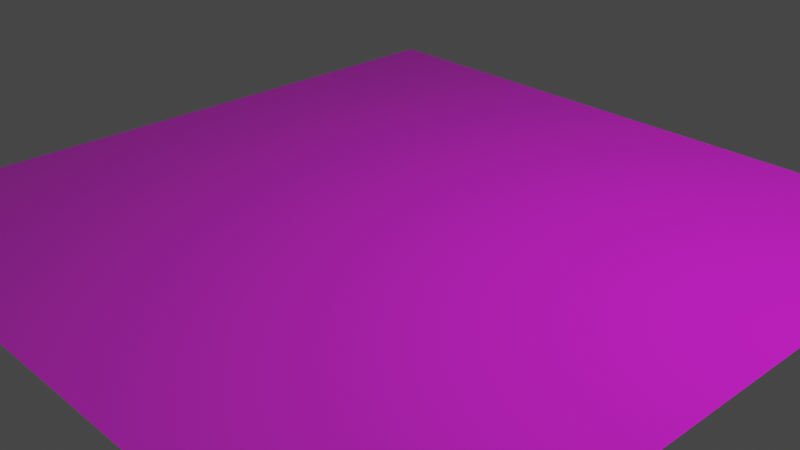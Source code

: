 # Source: waterAttempt3.blend  (saved by Blender 2.93.21; exported with 4.5.12 LTS)
import bpy
from mathutils import Matrix  # noqa: F401  (used for matrix-valued properties, if any)

bpy.ops.wm.read_factory_settings(use_empty=True)
scene = bpy.context.scene
scene.name = 'Scene'

# ---- collections
col_collection = bpy.data.collections.new('Collection'); scene.collection.children.link(col_collection)

# ---- images (referenced by path relative to the original .blend; pixels are not part of the script)
import os
ASSET_DIR = os.environ.get("B2B_ASSET_DIR", "")  # directory of the original .blend (textures are referenced by path, not embedded)
HERE = os.path.dirname(os.path.abspath(__file__))  # packed textures are extracted next to this script under _unpacked/

def load_image(name, relpath, width, height, colorspace="sRGB"):
    """Load a texture the original file referenced (path relative to the .blend, or extracted next to this script)."""
    p = next((c for c in (os.path.join(HERE, relpath), os.path.join(ASSET_DIR, relpath)) if relpath and os.path.exists(c)), "")
    if p:
        img = bpy.data.images.load(p, check_existing=True)
        img.name = name
    else:  # same state as the original file: an image datablock whose file is absent (Cycles renders it pink)
        img = bpy.data.images.new(name, width, height)
        img.source = "FILE"
        img.filepath = "//" + (relpath or name)
    img.colorspace_settings.name = colorspace
    return img
img_watertexture_png = load_image('waterTexture.png', 'waterTexture.png', 1024, 1024, 'sRGB')

# ---- materials (node trees are filled in below, after node groups)
mat_material_001 = bpy.data.materials.new('Material.001')
mat_material_001.use_transparent_shadow = False

# ---- material node trees
mat_material_001.use_nodes = True; mat_material_001.node_tree.nodes.clear()
_N = mat_material_001.node_tree.nodes; _L = mat_material_001.node_tree.links
n0 = _N.new('ShaderNodeOutputMaterial'); n0.name = 'Material Output'; n0.location = (300, 300)
n1 = _N.new('ShaderNodeBsdfPrincipled'); n1.name = 'Principled BSDF'; n1.location = (10, 300)
n1.distribution = 'GGX'
n1.subsurface_method = 'BURLEY'
n1.inputs[2].default_value = 1.0
n1.inputs[3].default_value = 1.45
n1.inputs[4].default_value = 0.7318
n1.inputs[13].default_value = 0.0
n1.inputs[27].default_value = (0.0, 0.0, 0.0, 1.0)
n1.inputs[28].default_value = 1.0
n2 = _N.new('ShaderNodeMapping'); n2.name = 'Mapping'; n2.location = (-563, 220)
n2.width = 240
n3 = _N.new('ShaderNodeTexCoord'); n3.name = 'Texture Coordinate'; n3.location = (-763, 203)
n4 = _N.new('ShaderNodeTexImage'); n4.name = 'Image Texture'; n4.location = (-263, 191)
n4.image = img_watertexture_png
n4.interpolation = 'Closest'
_L.new(n1.outputs[0], n0.inputs[0])
_L.new(n4.outputs[0], n1.inputs[0])
_L.new(n2.outputs[0], n4.inputs[0])
_L.new(n3.outputs[2], n2.inputs[0])
n0.is_active_output = True

# ---- world
world_world = bpy.data.worlds.new('World'); scene.world = world_world
world_world.use_nodes = True; world_world.node_tree.nodes.clear()
_N = world_world.node_tree.nodes; _L = world_world.node_tree.links
n0 = _N.new('ShaderNodeOutputWorld'); n0.name = 'World Output'; n0.location = (300, 300)
n1 = _N.new('ShaderNodeBackground'); n1.name = 'Background'; n1.location = (10, 300)
n1.inputs[0].default_value = (0.05088, 0.05088, 0.05088, 1.0)
_L.new(n1.outputs[0], n0.inputs[0])
n0.is_active_output = True
world_world.color = (0.05088, 0.05088, 0.05088)
world_world.use_sun_shadow = False
world_world.sun_shadow_jitter_overblur = 0.0

# ---- cameras
cam_camera = bpy.data.cameras.new('Camera')
cam_camera.clip_end = 100.0
cam_camera.ortho_scale = 7.314

# ---- lights
light_light = bpy.data.lights.new('Light', 'POINT')
light_light.transmission_factor = 0.0
light_light.energy = 1000.0
light_light.shadow_soft_size = 0.1
light_light.shadow_maximum_resolution = 0.006
light_light.use_absolute_resolution = True

# ---- meshes
me_plane = bpy.data.meshes.new('Plane')
me_plane.from_pydata([(-4.0, -4.0, 0.0), (4.0, -4.0, 0.0), (-4.0, 4.0, 0.0), (4.0, 4.0, 0.0), (0.0, -4.0, 0.0), (0.0, 4.0, 0.0), (-2.0, 4.0, 0.0), (-2.0, -4.0, 0.0), (2.0, -4.0, 0.0), (2.0, 4.0, 0.0), (-1.0, -4.0, 0.0), (-1.0, 4.0, 0.0), (-3.0, 4.0, 0.0), (-3.0, -4.0, 0.0), (1.0, 4.0, 0.0), (1.0, -4.0, 0.0), (3.0, -4.0, 0.0), (3.0, 4.0, 0.0), (-4.0, 0.0, 0.0), (4.0, 0.0, 0.0), (0.0, 0.0, 0.0), (-2.0, 0.0, 0.0), (2.0, 0.0, 0.0), (-1.0, 0.0, 0.0), (-3.0, 0.0, 0.0), (1.0, 0.0, 0.0), (3.0, 0.0, 0.0), (4.0, 2.0, 0.0), (0.0, 2.0, 0.0), (-2.0, 2.0, 0.0), (2.0, 2.0, 0.0), (-1.0, 2.0, 0.0), (-3.0, 2.0, 0.0), (1.0, 2.0, 0.0), (3.0, 2.0, 0.0), (-4.0, 2.0, 0.0), (-4.0, -2.0, 0.0), (4.0, -2.0, 0.0), (0.0, -2.0, 0.0), (-2.0, -2.0, 0.0), (2.0, -2.0, 0.0), (-1.0, -2.0, 0.0), (-3.0, -2.0, 0.0), (1.0, -2.0, 0.0), (3.0, -2.0, 0.0), (-4.0, 1.0, 0.0), (4.0, 1.0, 0.0), (0.0, 1.0, 0.0), (-2.0, 1.0, 0.0), (2.0, 1.0, 0.0), (-1.0, 1.0, 0.0), (-3.0, 1.0, 0.0), (1.0, 1.0, 0.0), (3.0, 1.0, 0.0), (4.0, 3.0, 0.0), (0.0, 3.0, 0.0), (-2.0, 3.0, 0.0), (2.0, 3.0, 0.0), (-1.0, 3.0, 0.0), (-3.0, 3.0, 0.0), (1.0, 3.0, 0.0), (3.0, 3.0, 0.0), (-4.0, 3.0, 0.0), (4.0, -1.0, 0.0), (0.0, -1.0, 0.0), (-2.0, -1.0, 0.0), (2.0, -1.0, 0.0), (-1.0, -1.0, 0.0), (-3.0, -1.0, 0.0), (1.0, -1.0, 0.0), (3.0, -1.0, 0.0), (-4.0, -1.0, 0.0), (-4.0, -3.0, 0.0), (4.0, -3.0, 0.0), (0.0, -3.0, 0.0), (-2.0, -3.0, 0.0), (2.0, -3.0, 0.0), (-1.0, -3.0, 0.0), (-3.0, -3.0, 0.0), (1.0, -3.0, 0.0), (3.0, -3.0, 0.0)], [], [(61, 54, 3, 17), (58, 55, 5, 11), (59, 56, 6, 12), (60, 57, 9, 14), (56, 58, 11, 6), (62, 59, 12, 2), (55, 60, 14, 5), (57, 61, 17, 9), (66, 70, 26, 22), (64, 69, 25, 20), (71, 68, 24, 18), (65, 67, 23, 21), (69, 66, 22, 25), (68, 65, 21, 24), (67, 64, 20, 23), (70, 63, 19, 26), (49, 53, 34, 30), (47, 52, 33, 28), (45, 51, 32, 35), (48, 50, 31, 29), (52, 49, 30, 33), (51, 48, 29, 32), (50, 47, 28, 31), (53, 46, 27, 34), (80, 73, 37, 44), (77, 74, 38, 41), (78, 75, 39, 42), (79, 76, 40, 43), (75, 77, 41, 39), (72, 78, 42, 36), (74, 79, 43, 38), (76, 80, 44, 40), (26, 19, 46, 53), (23, 20, 47, 50), (24, 21, 48, 51), (25, 22, 49, 52), (21, 23, 50, 48), (18, 24, 51, 45), (20, 25, 52, 47), (22, 26, 53, 49), (30, 34, 61, 57), (28, 33, 60, 55), (35, 32, 59, 62), (29, 31, 58, 56), (33, 30, 57, 60), (32, 29, 56, 59), (31, 28, 55, 58), (34, 27, 54, 61), (44, 37, 63, 70), (41, 38, 64, 67), (42, 39, 65, 68), (43, 40, 66, 69), (39, 41, 67, 65), (36, 42, 68, 71), (38, 43, 69, 64), (40, 44, 70, 66), (8, 16, 80, 76), (4, 15, 79, 74), (0, 13, 78, 72), (7, 10, 77, 75), (15, 8, 76, 79), (13, 7, 75, 78), (10, 4, 74, 77), (16, 1, 73, 80)])
_uv = me_plane.uv_layers.new(name='UVMap')
_uv.uv.foreach_set('vector', [0.875, 0.875, 1.0, 0.875, 1.0, 1.0, 0.875, 1.0, 0.375, 0.875, 0.5, 0.875, 0.5, 1.0, 0.375, 1.0, 0.125, 0.875, 0.25, 0.875, 0.25, 1.0, 0.125, 1.0, 0.625, 0.875, 0.75, 0.875, 0.75, 1.0, 0.625, 1.0, 0.25, 0.875, 0.375, 0.875, 0.375, 1.0, 0.25, 1.0, 0.0, 0.875, 0.125, 0.875, 0.125, 1.0, 0.0, 1.0, 0.5, 0.875, 0.625, 0.875, 0.625, 1.0, 0.5, 1.0, 0.75, 0.875, 0.875, 0.875, 0.875, 1.0, 0.75, 1.0, 0.75, 0.375, 0.875, 0.375, 0.875, 0.5, 0.75, 0.5, 0.5, 0.375, 0.625, 0.375, 0.625, 0.5, 0.5, 0.5, 0.0, 0.375, 0.125, 0.375, 0.125, 0.5, 0.0, 0.5, 0.25, 0.375, 0.375, 0.375, 0.375, 0.5, 0.25, 0.5, 0.625, 0.375, 0.75, 0.375, 0.75, 0.5, 0.625, 0.5, 0.125, 0.375, 0.25, 0.375, 0.25, 0.5, 0.125, 0.5, 0.375, 0.375, 0.5, 0.375, 0.5, 0.5, 0.375, 0.5, 0.875, 0.375, 1.0, 0.375, 1.0, 0.5, 0.875, 0.5, 0.75, 0.625, 0.875, 0.625, 0.875, 0.75, 0.75, 0.75, 0.5, 0.625, 0.625, 0.625, 0.625, 0.75, 0.5, 0.75, 0.0, 0.625, 0.125, 0.625, 0.125, 0.75, 0.0, 0.75, 0.25, 0.625, 0.375, 0.625, 0.375, 0.75, 0.25, 0.75, 0.625, 0.625, 0.75, 0.625, 0.75, 0.75, 0.625, 0.75, 0.125, 0.625, 0.25, 0.625, 0.25, 0.75, 0.125, 0.75, 0.375, 0.625, 0.5, 0.625, 0.5, 0.75, 0.375, 0.75, 0.875, 0.625, 1.0, 0.625, 1.0, 0.75, 0.875, 0.75, 0.875, 0.125, 1.0, 0.125, 1.0, 0.25, 0.875, 0.25, 0.375, 0.125, 0.5, 0.125, 0.5, 0.25, 0.375, 0.25, 0.125, 0.125, 0.25, 0.125, 0.25, 0.25, 0.125, 0.25, 0.625, 0.125, 0.75, 0.125, 0.75, 0.25, 0.625, 0.25, 0.25, 0.125, 0.375, 0.125, 0.375, 0.25, 0.25, 0.25, 0.0, 0.125, 0.125, 0.125, 0.125, 0.25, 0.0, 0.25, 0.5, 0.125, 0.625, 0.125, 0.625, 0.25, 0.5, 0.25, 0.75, 0.125, 0.875, 0.125, 0.875, 0.25, 0.75, 0.25, 0.875, 0.5, 1.0, 0.5, 1.0, 0.625, 0.875, 0.625, 0.375, 0.5, 0.5, 0.5, 0.5, 0.625, 0.375, 0.625, 0.125, 0.5, 0.25, 0.5, 0.25, 0.625, 0.125, 0.625, 0.625, 0.5, 0.75, 0.5, 0.75, 0.625, 0.625, 0.625, 0.25, 0.5, 0.375, 0.5, 0.375, 0.625, 0.25, 0.625, 0.0, 0.5, 0.125, 0.5, 0.125, 0.625, 0.0, 0.625, 0.5, 0.5, 0.625, 0.5, 0.625, 0.625, 0.5, 0.625, 0.75, 0.5, 0.875, 0.5, 0.875, 0.625, 0.75, 0.625, 0.75, 0.75, 0.875, 0.75, 0.875, 0.875, 0.75, 0.875, 0.5, 0.75, 0.625, 0.75, 0.625, 0.875, 0.5, 0.875, 0.0, 0.75, 0.125, 0.75, 0.125, 0.875, 0.0, 0.875, 0.25, 0.75, 0.375, 0.75, 0.375, 0.875, 0.25, 0.875, 0.625, 0.75, 0.75, 0.75, 0.75, 0.875, 0.625, 0.875, 0.125, 0.75, 0.25, 0.75, 0.25, 0.875, 0.125, 0.875, 0.375, 0.75, 0.5, 0.75, 0.5, 0.875, 0.375, 0.875, 0.875, 0.75, 1.0, 0.75, 1.0, 0.875, 0.875, 0.875, 0.875, 0.25, 1.0, 0.25, 1.0, 0.375, 0.875, 0.375, 0.375, 0.25, 0.5, 0.25, 0.5, 0.375, 0.375, 0.375, 0.125, 0.25, 0.25, 0.25, 0.25, 0.375, 0.125, 0.375, 0.625, 0.25, 0.75, 0.25, 0.75, 0.375, 0.625, 0.375, 0.25, 0.25, 0.375, 0.25, 0.375, 0.375, 0.25, 0.375, 0.0, 0.25, 0.125, 0.25, 0.125, 0.375, 0.0, 0.375, 0.5, 0.25, 0.625, 0.25, 0.625, 0.375, 0.5, 0.375, 0.75, 0.25, 0.875, 0.25, 0.875, 0.375, 0.75, 0.375, 0.75, 0.0, 0.875, 0.0, 0.875, 0.125, 0.75, 0.125, 0.5, 0.0, 0.625, 0.0, 0.625, 0.125, 0.5, 0.125, 0.0, 0.0, 0.125, 0.0, 0.125, 0.125, 0.0, 0.125, 0.25, 0.0, 0.375, 0.0, 0.375, 0.125, 0.25, 0.125, 0.625, 0.0, 0.75, 0.0, 0.75, 0.125, 0.625, 0.125, 0.125, 0.0, 0.25, 0.0, 0.25, 0.125, 0.125, 0.125, 0.375, 0.0, 0.5, 0.0, 0.5, 0.125, 0.375, 0.125, 0.875, 0.0, 1.0, 0.0, 1.0, 0.125, 0.875, 0.125])
me_plane.materials.append(mat_material_001)
me_plane.use_remesh_fix_poles = True
me_plane.use_remesh_preserve_attributes = False
me_plane.update()
arm_armature = bpy.data.armatures.new('Armature')  # bones are not reproduced

# ---- objects
ob_light = bpy.data.objects.new('Light', light_light)
ob_camera = bpy.data.objects.new('Camera', cam_camera)
ob_plane = bpy.data.objects.new('Plane', me_plane)
ob_armature = bpy.data.objects.new('Armature', arm_armature)

# ---- transforms, parenting, visibility, modifiers, constraints
ob_light.location = (4.076, 1.005, 5.904)
ob_light.rotation_euler = (0.6503, 0.05522, 1.866)
ob_light.lock_rotations_4d = False
ob_light.empty_display_type = 'ARROWS'
ob_light.color = (0.0, 0.0, 0.0, 0.0)
ob_light.lineart.crease_threshold = 0.0
ob_camera.location = (7.359, -6.926, 4.958)
ob_camera.rotation_euler = (1.109, 0.0, 0.8149)
ob_camera.lock_rotations_4d = False
ob_camera.empty_display_type = 'ARROWS'
ob_camera.color = (0.0, 0.0, 0.0, 0.0)
ob_camera.display_type = 'WIRE'
ob_camera.lineart.crease_threshold = 0.0
ob_plane.parent = ob_armature
ob_plane.location = (0.0, 0.0, 0.0)
_vg = ob_plane.vertex_groups.new(name='Bone.001')
for _i, _w in zip([2, 6, 12, 20, 29, 30, 31, 32, 33, 35, 47, 48, 49, 50, 51, 52, 56, 58, 59, 62], [0.009085, 0.006492, 0.00983, 0.25, 0.07115, 0.02129, 0.1114, 0.02837, 0.05591, 0.005013, 0.9805, 0.1135, 0.05603, 0.462, 0.01837, 0.2223, 0.0288, 0.0185, 0.01721, 0.009293]): _vg.add([_i], _w, 'REPLACE')
_vg = ob_plane.vertex_groups.new(name='Bone.002')
for _i, _w in zip([2, 3, 6, 9, 11, 12, 14, 17, 27, 28, 29, 30, 31, 32, 33, 34, 35, 45, 46, 48, 49, 50, 51, 52, 53, 54, 56, 57, 58, 59, 60, 61, 62], [0.1013, 0.09738, 0.108, 0.1029, 0.07938, 0.1065, 0.07532, 0.1019, 0.07969, 0.9956, 0.2678, 0.2571, 0.5168, 0.1212, 0.4977, 0.117, 0.08161, 0.02356, 0.02515, 0.08697, 0.08683, 0.1177, 0.04848, 0.1205, 0.04752, 0.09434, 0.1514, 0.144, 0.151, 0.116, 0.142, 0.1112, 0.09774]): _vg.add([_i], _w, 'REPLACE')
_vg = ob_plane.vertex_groups.new(name='Bone.003')
for _i, _w in zip([2, 3, 5, 6, 9, 11, 12, 14, 17, 27, 29, 30, 31, 32, 33, 34, 35, 45, 46, 48, 49, 50, 51, 52, 53, 54, 55, 56, 57, 58, 59, 60, 61, 62], [0.3588, 0.405, 0.9552, 0.5854, 0.6154, 0.7774, 0.4386, 0.7914, 0.485, 0.2017, 0.218, 0.2401, 0.1873, 0.1871, 0.2033, 0.2176, 0.1718, 0.06637, 0.08114, 0.06626, 0.0759, 0.04791, 0.06428, 0.05692, 0.07566, 0.3315, 0.999, 0.4892, 0.5226, 0.6879, 0.3405, 0.7064, 0.406, 0.2849]): _vg.add([_i], _w, 'REPLACE')
_vg = ob_plane.vertex_groups.new(name='Bone.005')
for _i, _w in zip([1, 3, 8, 9, 16, 17, 20, 25, 27, 30, 33, 34, 37, 40, 43, 44, 49, 52, 53, 54, 57, 60, 61, 66, 69, 70, 73, 76, 79, 80], [0.009952, 0.00783, 0.007576, 0.004376, 0.01069, 0.008182, 0.25, 0.9942, 0.004997, 0.06946, 0.1084, 0.027, 0.00598, 0.0716, 0.1158, 0.0283, 0.11, 0.4342, 0.01733, 0.008381, 0.02607, 0.01501, 0.01555, 0.1103, 0.4558, 0.01633, 0.01015, 0.03003, 0.02093, 0.01787]): _vg.add([_i], _w, 'REPLACE')
_vg = ob_plane.vertex_groups.new(name='Bone.006')
for _i, _w in zip([1, 3, 8, 9, 14, 15, 16, 17, 22, 27, 30, 33, 34, 37, 40, 43, 44, 46, 49, 52, 53, 54, 57, 60, 61, 63, 66, 69, 70, 73, 76, 79, 80], [0.1009, 0.07116, 0.08359, 0.05591, 0.003334, 0.0318, 0.09811, 0.06798, 0.9931, 0.07875, 0.1702, 0.06332, 0.1082, 0.1053, 0.2673, 0.09003, 0.1489, 0.06235, 0.4712, 0.1093, 0.1298, 0.07545, 0.07996, 0.01727, 0.08062, 0.07472, 0.5155, 0.1193, 0.1463, 0.1052, 0.1219, 0.05116, 0.1153]): _vg.add([_i], _w, 'REPLACE')
_vg = ob_plane.vertex_groups.new(name='Bone.007')
for _i, _w in zip([1, 3, 8, 9, 14, 15, 16, 17, 19, 26, 27, 30, 33, 34, 37, 40, 43, 44, 46, 49, 52, 53, 54, 57, 60, 61, 63, 66, 69, 70, 73, 76, 79, 80], [0.4233, 0.3806, 0.2081, 0.1815, 0.07399, 0.08675, 0.3418, 0.2988, 0.9743, 0.9989, 0.5964, 0.2264, 0.07043, 0.4976, 0.6231, 0.2393, 0.07621, 0.5263, 0.7888, 0.1992, 0.05494, 0.694, 0.4527, 0.194, 0.06697, 0.3508, 0.8005, 0.1966, 0.05357, 0.7078, 0.4957, 0.221, 0.0777, 0.4129]): _vg.add([_i], _w, 'REPLACE')
_vg = ob_plane.vertex_groups.new(name='Bone.008')
for _i, _w in zip([0, 7, 13, 20, 39, 40, 41, 42, 43, 64, 65, 66, 67, 68, 69, 72, 75, 77, 78], [0.002098, 0.00211, 0.003426, 0.25, 0.06755, 0.01826, 0.1093, 0.01476, 0.05588, 0.9848, 0.1103, 0.05171, 0.4591, 0.001618, 0.2143, 0.001578, 0.02299, 0.01465, 0.009006]): _vg.add([_i], _w, 'REPLACE')
_vg = ob_plane.vertex_groups.new(name='Bone.009')
for _i, _w in zip([0, 1, 7, 8, 10, 13, 15, 16, 36, 37, 38, 39, 40, 41, 42, 43, 44, 63, 65, 66, 67, 68, 69, 70, 71, 72, 73, 75, 76, 77, 78, 79, 80], [0.09471, 0.07042, 0.1044, 0.0796, 0.07904, 0.1005, 0.06656, 0.0751, 0.07344, 0.0544, 0.9834, 0.2637, 0.1655, 0.519, 0.1068, 0.462, 0.07783, 0.0005768, 0.08351, 0.05895, 0.1177, 0.02307, 0.1033, 0.01409, 0.01381, 0.09039, 0.06684, 0.1463, 0.1068, 0.147, 0.1079, 0.1288, 0.0794]): _vg.add([_i], _w, 'REPLACE')
_vg = ob_plane.vertex_groups.new(name='Bone.010')
for _i, _w in zip([0, 1, 4, 7, 8, 10, 13, 15, 16, 36, 37, 39, 40, 41, 42, 43, 44, 63, 65, 66, 67, 68, 69, 70, 71, 72, 73, 74, 75, 76, 77, 78, 79, 80], [0.4041, 0.3585, 0.9355, 0.6057, 0.5819, 0.7799, 0.477, 0.7692, 0.4371, 0.1864, 0.1736, 0.2241, 0.2207, 0.1897, 0.1899, 0.1988, 0.1875, 0.06946, 0.06532, 0.06594, 0.04892, 0.0534, 0.05202, 0.06384, 0.06956, 0.3219, 0.2854, 0.9983, 0.5123, 0.4886, 0.7003, 0.3926, 0.6875, 0.34]): _vg.add([_i], _w, 'REPLACE')
_vg = ob_plane.vertex_groups.new(name='Bone.011')
for _i, _w in zip([20, 23, 29, 31, 39, 41, 48, 50, 65, 67], [0.25, 1.0, 0.01546, 0.0512, 0.01243, 0.05024, 0.05231, 0.213, 0.0513, 0.2136]): _vg.add([_i], _w, 'REPLACE')
_vg = ob_plane.vertex_groups.new(name='Bone.012')
for _i, _w in zip([0, 2, 6, 7, 10, 11, 12, 13, 21, 29, 31, 32, 35, 36, 39, 41, 42, 45, 48, 50, 51, 56, 58, 59, 62, 65, 67, 68, 71, 72, 75, 77, 78], [0.148, 0.07064, 0.05606, 0.09933, 0.04054, 0.003566, 0.06782, 0.1355, 1.0, 0.1712, 0.0606, 0.108, 0.07697, 0.1823, 0.2347, 0.07809, 0.2583, 0.05849, 0.481, 0.1044, 0.1303, 0.08047, 0.01774, 0.08051, 0.0746, 0.5365, 0.119, 0.3262, 0.1476, 0.1627, 0.1293, 0.04964, 0.1667]): _vg.add([_i], _w, 'REPLACE')
_vg = ob_plane.vertex_groups.new(name='Bone.013')
for _i, _w in zip([0, 2, 6, 7, 10, 11, 12, 13, 18, 24, 29, 31, 32, 35, 36, 39, 41, 42, 45, 48, 50, 51, 56, 58, 59, 62, 65, 67, 68, 71, 72, 75, 77, 78], [0.313, 0.4248, 0.2069, 0.1483, 0.06118, 0.0842, 0.3418, 0.2452, 0.9973, 0.9995, 0.2384, 0.07178, 0.5258, 0.6287, 0.5229, 0.1775, 0.05232, 0.3967, 0.8125, 0.1994, 0.05226, 0.7059, 0.22, 0.07587, 0.4128, 0.4984, 0.1524, 0.0293, 0.5457, 0.7295, 0.3856, 0.1566, 0.05327, 0.2878]): _vg.add([_i], _w, 'REPLACE')
_m = ob_plane.modifiers.new('Armature', 'ARMATURE')
_m.object = ob_armature
ob_armature.location = (0.0, 0.0, 0.0)

# ---- collection membership
col_collection.objects.link(ob_light)
col_collection.objects.link(ob_camera)
col_collection.objects.link(ob_plane)
col_collection.objects.link(ob_armature)

# ---- scene / render settings (as saved in the file)
scene.camera = ob_camera
scene.frame_start = 0; scene.frame_end = 40; scene.frame_set(20)
scene.render.engine = 'BLENDER_EEVEE_NEXT'
scene.cycles.use_denoising = False
scene.cycles.samples = 128
scene.cycles.sampling_pattern = 'TABULATED_SOBOL'
scene.cycles.use_adaptive_sampling = False
scene.cycles.use_light_tree = False
scene.view_settings.view_transform = 'Filmic'
bpy.context.view_layer.update()
